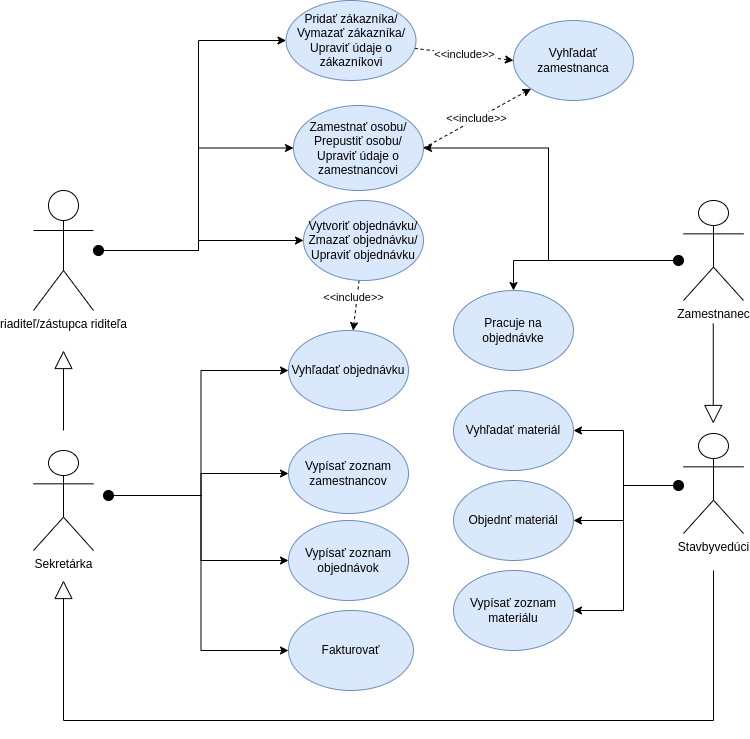

The diagram above was exported from draw.io. Its source (the exported page's mxGraphModel, read from the mxfile embedded in the PNG):
<mxGraphModel dx="1320" dy="779" grid="1" gridSize="10" guides="1" tooltips="1" connect="1" arrows="1" fold="1" page="1" pageScale="1" pageWidth="1100" pageHeight="850" math="0" shadow="0">
  <root>
    <mxCell id="0" />
    <mxCell id="1" parent="0" />
    <mxCell id="TJcwmho6pWzKVchzxaXK-40" value="&lt;span style=&quot;color: rgb(0, 0, 0); font-family: Helvetica; font-size: 11px; font-style: normal; font-variant-ligatures: normal; font-variant-caps: normal; font-weight: 400; letter-spacing: normal; orphans: 2; text-align: center; text-indent: 0px; text-transform: none; widows: 2; word-spacing: 0px; -webkit-text-stroke-width: 0px; background-color: rgb(255, 255, 255); text-decoration-thickness: initial; text-decoration-style: initial; text-decoration-color: initial; float: none; display: inline !important;&quot;&gt;&amp;lt;&amp;lt;include&amp;gt;&amp;gt;&lt;/span&gt;" style="rounded=0;orthogonalLoop=1;jettySize=auto;html=1;entryX=0;entryY=1;entryDx=0;entryDy=0;dashed=1;exitX=1;exitY=0.5;exitDx=0;exitDy=0;" edge="1" parent="1" source="TJcwmho6pWzKVchzxaXK-13" target="TJcwmho6pWzKVchzxaXK-38">
      <mxGeometry relative="1" as="geometry" />
    </mxCell>
    <mxCell id="TJcwmho6pWzKVchzxaXK-68" value="&amp;lt;&amp;lt;include&amp;gt;&amp;gt;" style="rounded=0;orthogonalLoop=1;jettySize=auto;html=1;dashed=1;" edge="1" parent="1" source="TJcwmho6pWzKVchzxaXK-1" target="TJcwmho6pWzKVchzxaXK-66">
      <mxGeometry x="-0.3016" y="-3" relative="1" as="geometry">
        <mxPoint as="offset" />
      </mxGeometry>
    </mxCell>
    <mxCell id="TJcwmho6pWzKVchzxaXK-1" value="Vytvoriť objednávku/&lt;br&gt;Zmazať objednávku/&lt;br&gt;Upraviť objednávku" style="ellipse;whiteSpace=wrap;html=1;fillColor=#dae8fc;strokeColor=#6c8ebf;" vertex="1" parent="1">
      <mxGeometry x="390" y="210" width="120" height="80" as="geometry" />
    </mxCell>
    <mxCell id="TJcwmho6pWzKVchzxaXK-19" style="edgeStyle=orthogonalEdgeStyle;rounded=0;orthogonalLoop=1;jettySize=auto;html=1;entryX=0;entryY=0.5;entryDx=0;entryDy=0;" edge="1" parent="1" target="TJcwmho6pWzKVchzxaXK-1">
      <mxGeometry relative="1" as="geometry">
        <mxPoint x="180" y="260" as="sourcePoint" />
      </mxGeometry>
    </mxCell>
    <mxCell id="TJcwmho6pWzKVchzxaXK-20" style="edgeStyle=orthogonalEdgeStyle;rounded=0;orthogonalLoop=1;jettySize=auto;html=1;entryX=0;entryY=0.5;entryDx=0;entryDy=0;" edge="1" parent="1" target="TJcwmho6pWzKVchzxaXK-12">
      <mxGeometry relative="1" as="geometry">
        <mxPoint x="184" y="260" as="sourcePoint" />
        <mxPoint x="389" y="140" as="targetPoint" />
        <Array as="points">
          <mxPoint x="285" y="260" />
          <mxPoint x="285" y="50" />
        </Array>
      </mxGeometry>
    </mxCell>
    <mxCell id="TJcwmho6pWzKVchzxaXK-21" style="edgeStyle=orthogonalEdgeStyle;rounded=0;orthogonalLoop=1;jettySize=auto;html=1;entryX=0;entryY=0.5;entryDx=0;entryDy=0;exitX=1;exitY=0.5;exitDx=0;exitDy=0;" edge="1" parent="1" source="TJcwmho6pWzKVchzxaXK-28" target="TJcwmho6pWzKVchzxaXK-13">
      <mxGeometry relative="1" as="geometry">
        <mxPoint x="175" y="260" as="sourcePoint" />
        <mxPoint x="375.0000000000002" y="232.5" as="targetPoint" />
        <Array as="points">
          <mxPoint x="285" y="260" />
          <mxPoint x="285" y="157" />
          <mxPoint x="380" y="157" />
        </Array>
      </mxGeometry>
    </mxCell>
    <mxCell id="TJcwmho6pWzKVchzxaXK-51" style="edgeStyle=orthogonalEdgeStyle;rounded=0;orthogonalLoop=1;jettySize=auto;html=1;endArrow=block;endFill=0;endSize=16;" edge="1" parent="1">
      <mxGeometry relative="1" as="geometry">
        <mxPoint x="150" y="360" as="targetPoint" />
        <mxPoint x="150" y="440" as="sourcePoint" />
      </mxGeometry>
    </mxCell>
    <mxCell id="TJcwmho6pWzKVchzxaXK-8" value="riaditeľ/zástupca riditeľa" style="shape=umlActor;verticalLabelPosition=bottom;verticalAlign=top;html=1;outlineConnect=0;" vertex="1" parent="1">
      <mxGeometry x="120" y="200" width="60" height="120" as="geometry" />
    </mxCell>
    <mxCell id="TJcwmho6pWzKVchzxaXK-73" style="edgeStyle=orthogonalEdgeStyle;rounded=0;orthogonalLoop=1;jettySize=auto;html=1;endArrow=block;endFill=0;endSize=16;" edge="1" parent="1">
      <mxGeometry relative="1" as="geometry">
        <mxPoint x="150" y="590" as="targetPoint" />
        <mxPoint x="800" y="580" as="sourcePoint" />
        <Array as="points">
          <mxPoint x="800" y="730" />
          <mxPoint x="150" y="730" />
        </Array>
      </mxGeometry>
    </mxCell>
    <mxCell id="TJcwmho6pWzKVchzxaXK-10" value="Stavbyvedúci" style="shape=umlActor;verticalLabelPosition=bottom;verticalAlign=top;html=1;outlineConnect=0;" vertex="1" parent="1">
      <mxGeometry x="770" y="443" width="60" height="100" as="geometry" />
    </mxCell>
    <mxCell id="TJcwmho6pWzKVchzxaXK-39" value="&amp;lt;&amp;lt;include&amp;gt;&amp;gt;" style="rounded=0;orthogonalLoop=1;jettySize=auto;html=1;entryX=0;entryY=0.5;entryDx=0;entryDy=0;dashed=1;" edge="1" parent="1" source="TJcwmho6pWzKVchzxaXK-12" target="TJcwmho6pWzKVchzxaXK-38">
      <mxGeometry relative="1" as="geometry" />
    </mxCell>
    <mxCell id="TJcwmho6pWzKVchzxaXK-12" value="Pridať zákazníka/&lt;br&gt;Vymazať zákazníka/&lt;br&gt;Upraviť údaje o zákazníkovi" style="ellipse;whiteSpace=wrap;html=1;fillColor=#dae8fc;strokeColor=#6c8ebf;" vertex="1" parent="1">
      <mxGeometry x="372.5" y="10" width="130" height="80" as="geometry" />
    </mxCell>
    <mxCell id="TJcwmho6pWzKVchzxaXK-13" value="Zamestnať osobu/&lt;br&gt;Prepustiť osobu/&lt;br&gt;Upraviť údaje o zamestnancovi" style="ellipse;whiteSpace=wrap;html=1;fillColor=#dae8fc;strokeColor=#6c8ebf;" vertex="1" parent="1">
      <mxGeometry x="380" y="115" width="130" height="85" as="geometry" />
    </mxCell>
    <mxCell id="TJcwmho6pWzKVchzxaXK-23" value="Objednť materiál" style="ellipse;whiteSpace=wrap;html=1;fillColor=#dae8fc;strokeColor=#6c8ebf;" vertex="1" parent="1">
      <mxGeometry x="540" y="490" width="120" height="80" as="geometry" />
    </mxCell>
    <mxCell id="TJcwmho6pWzKVchzxaXK-25" value="Vypísať zoznam zamestnancov" style="ellipse;whiteSpace=wrap;html=1;fillColor=#dae8fc;strokeColor=#6c8ebf;" vertex="1" parent="1">
      <mxGeometry x="375" y="443" width="120" height="80" as="geometry" />
    </mxCell>
    <mxCell id="TJcwmho6pWzKVchzxaXK-26" value="Zamestnanec" style="shape=umlActor;verticalLabelPosition=bottom;verticalAlign=top;html=1;outlineConnect=0;" vertex="1" parent="1">
      <mxGeometry x="770" y="210" width="60" height="100" as="geometry" />
    </mxCell>
    <mxCell id="TJcwmho6pWzKVchzxaXK-29" value="" style="edgeStyle=orthogonalEdgeStyle;rounded=0;orthogonalLoop=1;jettySize=auto;html=1;entryX=0;entryY=0.5;entryDx=0;entryDy=0;endArrow=none;" edge="1" parent="1" target="TJcwmho6pWzKVchzxaXK-28">
      <mxGeometry relative="1" as="geometry">
        <mxPoint x="180" y="260" as="sourcePoint" />
        <mxPoint x="390" y="340" as="targetPoint" />
      </mxGeometry>
    </mxCell>
    <mxCell id="TJcwmho6pWzKVchzxaXK-28" value="" style="ellipse;whiteSpace=wrap;html=1;aspect=fixed;strokeColor=#000000;fillColor=#000000;" vertex="1" parent="1">
      <mxGeometry x="180" y="255" width="10" height="10" as="geometry" />
    </mxCell>
    <mxCell id="TJcwmho6pWzKVchzxaXK-33" style="edgeStyle=orthogonalEdgeStyle;rounded=0;orthogonalLoop=1;jettySize=auto;html=1;exitX=0;exitY=0.5;exitDx=0;exitDy=0;entryX=1;entryY=0.5;entryDx=0;entryDy=0;" edge="1" parent="1" source="TJcwmho6pWzKVchzxaXK-32" target="TJcwmho6pWzKVchzxaXK-13">
      <mxGeometry relative="1" as="geometry" />
    </mxCell>
    <mxCell id="TJcwmho6pWzKVchzxaXK-62" style="edgeStyle=orthogonalEdgeStyle;rounded=0;orthogonalLoop=1;jettySize=auto;html=1;exitX=0;exitY=0.5;exitDx=0;exitDy=0;entryX=0.5;entryY=0;entryDx=0;entryDy=0;" edge="1" parent="1" source="TJcwmho6pWzKVchzxaXK-32" target="TJcwmho6pWzKVchzxaXK-61">
      <mxGeometry relative="1" as="geometry" />
    </mxCell>
    <mxCell id="TJcwmho6pWzKVchzxaXK-32" value="" style="ellipse;whiteSpace=wrap;html=1;aspect=fixed;strokeColor=#000000;fillColor=#000000;" vertex="1" parent="1">
      <mxGeometry x="760" y="265" width="10" height="10" as="geometry" />
    </mxCell>
    <mxCell id="TJcwmho6pWzKVchzxaXK-64" style="edgeStyle=orthogonalEdgeStyle;rounded=0;orthogonalLoop=1;jettySize=auto;html=1;exitX=0;exitY=0.5;exitDx=0;exitDy=0;entryX=1;entryY=0.5;entryDx=0;entryDy=0;" edge="1" parent="1" source="TJcwmho6pWzKVchzxaXK-36" target="TJcwmho6pWzKVchzxaXK-63">
      <mxGeometry relative="1" as="geometry" />
    </mxCell>
    <mxCell id="TJcwmho6pWzKVchzxaXK-65" style="edgeStyle=orthogonalEdgeStyle;rounded=0;orthogonalLoop=1;jettySize=auto;html=1;exitX=0;exitY=0.5;exitDx=0;exitDy=0;entryX=1;entryY=0.5;entryDx=0;entryDy=0;" edge="1" parent="1" source="TJcwmho6pWzKVchzxaXK-36" target="TJcwmho6pWzKVchzxaXK-23">
      <mxGeometry relative="1" as="geometry" />
    </mxCell>
    <mxCell id="TJcwmho6pWzKVchzxaXK-70" style="edgeStyle=orthogonalEdgeStyle;rounded=0;orthogonalLoop=1;jettySize=auto;html=1;exitX=0;exitY=0.5;exitDx=0;exitDy=0;entryX=1;entryY=0.5;entryDx=0;entryDy=0;" edge="1" parent="1" source="TJcwmho6pWzKVchzxaXK-36" target="TJcwmho6pWzKVchzxaXK-69">
      <mxGeometry relative="1" as="geometry" />
    </mxCell>
    <mxCell id="TJcwmho6pWzKVchzxaXK-36" value="" style="ellipse;whiteSpace=wrap;html=1;aspect=fixed;strokeColor=#000000;fillColor=#000000;" vertex="1" parent="1">
      <mxGeometry x="760" y="490" width="10" height="10" as="geometry" />
    </mxCell>
    <mxCell id="TJcwmho6pWzKVchzxaXK-38" value="Vyhľadať zamestnanca" style="ellipse;whiteSpace=wrap;html=1;fillColor=#dae8fc;strokeColor=#6c8ebf;" vertex="1" parent="1">
      <mxGeometry x="600" y="30" width="120" height="80" as="geometry" />
    </mxCell>
    <mxCell id="TJcwmho6pWzKVchzxaXK-46" value="Vypísať zoznam objednávok" style="ellipse;whiteSpace=wrap;html=1;fillColor=#dae8fc;strokeColor=#6c8ebf;" vertex="1" parent="1">
      <mxGeometry x="375" y="530" width="120" height="80" as="geometry" />
    </mxCell>
    <mxCell id="TJcwmho6pWzKVchzxaXK-48" value="Sekretárka" style="shape=umlActor;verticalLabelPosition=bottom;verticalAlign=top;html=1;outlineConnect=0;" vertex="1" parent="1">
      <mxGeometry x="120" y="460" width="60" height="100" as="geometry" />
    </mxCell>
    <mxCell id="TJcwmho6pWzKVchzxaXK-54" style="edgeStyle=orthogonalEdgeStyle;rounded=0;orthogonalLoop=1;jettySize=auto;html=1;exitX=1;exitY=0.5;exitDx=0;exitDy=0;entryX=0;entryY=0.5;entryDx=0;entryDy=0;" edge="1" parent="1" source="TJcwmho6pWzKVchzxaXK-53" target="TJcwmho6pWzKVchzxaXK-25">
      <mxGeometry relative="1" as="geometry" />
    </mxCell>
    <mxCell id="TJcwmho6pWzKVchzxaXK-55" style="edgeStyle=orthogonalEdgeStyle;rounded=0;orthogonalLoop=1;jettySize=auto;html=1;exitX=1;exitY=0.5;exitDx=0;exitDy=0;entryX=0;entryY=0.5;entryDx=0;entryDy=0;" edge="1" parent="1" source="TJcwmho6pWzKVchzxaXK-53" target="TJcwmho6pWzKVchzxaXK-46">
      <mxGeometry relative="1" as="geometry" />
    </mxCell>
    <mxCell id="TJcwmho6pWzKVchzxaXK-57" style="edgeStyle=orthogonalEdgeStyle;rounded=0;orthogonalLoop=1;jettySize=auto;html=1;exitX=1;exitY=0.5;exitDx=0;exitDy=0;entryX=0;entryY=0.5;entryDx=0;entryDy=0;" edge="1" parent="1" source="TJcwmho6pWzKVchzxaXK-53" target="TJcwmho6pWzKVchzxaXK-56">
      <mxGeometry relative="1" as="geometry" />
    </mxCell>
    <mxCell id="TJcwmho6pWzKVchzxaXK-67" style="edgeStyle=orthogonalEdgeStyle;rounded=0;orthogonalLoop=1;jettySize=auto;html=1;exitX=1;exitY=0.5;exitDx=0;exitDy=0;entryX=0;entryY=0.5;entryDx=0;entryDy=0;" edge="1" parent="1" source="TJcwmho6pWzKVchzxaXK-53" target="TJcwmho6pWzKVchzxaXK-66">
      <mxGeometry relative="1" as="geometry" />
    </mxCell>
    <mxCell id="TJcwmho6pWzKVchzxaXK-53" value="" style="ellipse;whiteSpace=wrap;html=1;aspect=fixed;strokeColor=#000000;fillColor=#000000;" vertex="1" parent="1">
      <mxGeometry x="190" y="500" width="10" height="10" as="geometry" />
    </mxCell>
    <mxCell id="TJcwmho6pWzKVchzxaXK-56" value="Fakturovať" style="ellipse;whiteSpace=wrap;html=1;fillColor=#dae8fc;strokeColor=#6c8ebf;" vertex="1" parent="1">
      <mxGeometry x="375" y="620" width="125" height="80" as="geometry" />
    </mxCell>
    <mxCell id="TJcwmho6pWzKVchzxaXK-61" value="Pracuje na objednávke" style="ellipse;whiteSpace=wrap;html=1;fillColor=#dae8fc;strokeColor=#6c8ebf;" vertex="1" parent="1">
      <mxGeometry x="540" y="300" width="120" height="80" as="geometry" />
    </mxCell>
    <mxCell id="TJcwmho6pWzKVchzxaXK-63" value="Vyhľadať materiál" style="ellipse;whiteSpace=wrap;html=1;fillColor=#dae8fc;strokeColor=#6c8ebf;" vertex="1" parent="1">
      <mxGeometry x="540" y="400" width="120" height="80" as="geometry" />
    </mxCell>
    <mxCell id="TJcwmho6pWzKVchzxaXK-66" value="Vyhľadať objednávku" style="ellipse;whiteSpace=wrap;html=1;fillColor=#dae8fc;strokeColor=#6c8ebf;" vertex="1" parent="1">
      <mxGeometry x="375" y="340" width="120" height="80" as="geometry" />
    </mxCell>
    <mxCell id="TJcwmho6pWzKVchzxaXK-69" value="Vypísať zoznam materiálu" style="ellipse;whiteSpace=wrap;html=1;fillColor=#dae8fc;strokeColor=#6c8ebf;" vertex="1" parent="1">
      <mxGeometry x="540" y="580" width="120" height="80" as="geometry" />
    </mxCell>
    <mxCell id="TJcwmho6pWzKVchzxaXK-71" style="edgeStyle=orthogonalEdgeStyle;rounded=0;orthogonalLoop=1;jettySize=auto;html=1;endArrow=block;endFill=0;endSize=16;" edge="1" parent="1">
      <mxGeometry relative="1" as="geometry">
        <mxPoint x="799.76" y="433" as="targetPoint" />
        <mxPoint x="799.76" y="333" as="sourcePoint" />
      </mxGeometry>
    </mxCell>
  </root>
</mxGraphModel>